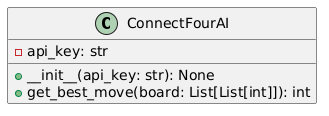

The diagram above was rendered by PlantUML. Its source (embedded in the PNG):
@startuml
class ConnectFourAI {
    - api_key: str
    + __init__(api_key: str): None
    + get_best_move(board: List[List[int]]): int
}
@enduml